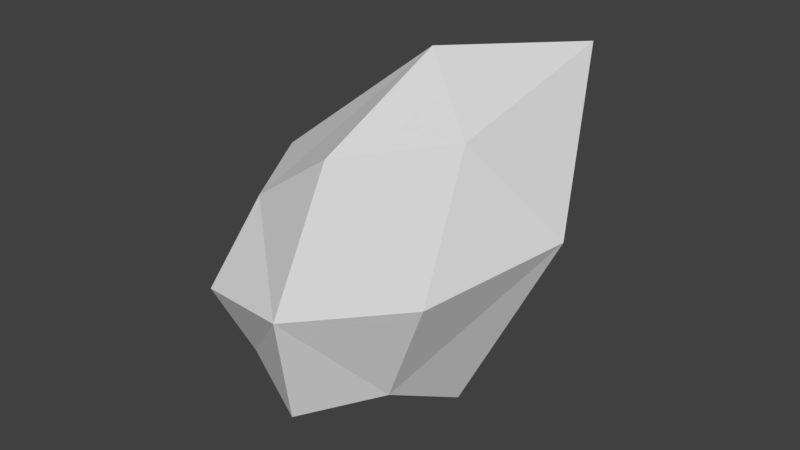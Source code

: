 # Source: blood.blend  (saved by Blender 2.77.0; exported with 4.5.12 LTS)
import bpy
from mathutils import Matrix  # noqa: F401  (used for matrix-valued properties, if any)

bpy.ops.wm.read_factory_settings(use_empty=True)
scene = bpy.context.scene
scene.name = 'Scene'

# ---- collections
col_collection_1 = bpy.data.collections.new('Collection 1'); scene.collection.children.link(col_collection_1)

# ---- materials (node trees are filled in below, after node groups)
mat_material = bpy.data.materials.new('Material')
mat_material.alpha_threshold = 0.0
mat_material.use_transparent_shadow = False
mat_material.roughness = 0.5
mat_material.line_color = (0.0, 0.0, 0.0, 1.0)

# ---- material node trees

# ---- world
world_world = bpy.data.worlds.new('World'); scene.world = world_world
world_world.color = (0.05088, 0.05088, 0.05088)
world_world.use_sun_shadow = False
world_world.sun_shadow_jitter_overblur = 0.0
world_world.cycles.sampling_method = 'MANUAL'

# ---- meshes
me_cube = bpy.data.meshes.new('Cube')
me_cube.from_pydata([(-0.1065, 1.101e-08, -0.2501), (0.03348, -8.553e-08, 0.4171), (0.2685, -1.135e-07, 0.1821), (-0.07494, -0.235, 0.02453), (-0.3419, 3.213e-08, -0.01592), (-0.07494, 0.235, 0.02453), (0.09581, -3.529e-08, -0.1595), (-0.1074, 0.1763, -0.1947), (0.1619, 0.1763, 0.1115), (-0.1074, -0.1763, -0.1947), (0.1619, -0.1763, 0.1115), (-0.2824, 3.333e-08, -0.1881), (-0.2841, -0.1763, -0.01927), (-0.2841, 0.1763, -0.01927), (0.2895, -1.539e-07, 0.4762), (-0.01431, 0.1763, 0.2878), (-0.01431, -0.1763, 0.2878), (-0.2585, 1.913e-09, 0.1898), (0.0604, 0.1306, -0.09876), (0.0604, -0.1306, -0.09876), (-0.2356, -0.1306, -0.1427), (-0.2356, 0.1306, -0.1427), (0.1913, 0.1306, 0.353), (0.1913, -0.1306, 0.353), (-0.2023, -0.1306, 0.1596), (-0.2023, 0.1306, 0.1596)], [], [(0, 7, 18, 6), (0, 6, 19, 9), (0, 9, 20, 11), (0, 11, 21, 7), (1, 14, 22, 15), (1, 15, 25, 17), (1, 17, 24, 16), (1, 16, 23, 14), (2, 6, 18, 8), (2, 8, 22, 14), (2, 14, 23, 10), (2, 10, 19, 6), (3, 9, 19, 10), (3, 10, 23, 16), (3, 16, 24, 12), (3, 12, 20, 9), (4, 11, 20, 12), (4, 12, 24, 17), (4, 17, 25, 13), (4, 13, 21, 11), (5, 15, 22, 8), (5, 8, 18, 7), (5, 7, 21, 13), (5, 13, 25, 15)])
me_cube.materials.append(mat_material)
me_cube.use_remesh_preserve_volume = False
me_cube.use_remesh_preserve_attributes = False
me_cube.use_mirror_vertex_groups = False
me_cube.update()

# ---- objects
ob_cube = bpy.data.objects.new('Cube', me_cube)

# ---- transforms, parenting, visibility, modifiers, constraints
ob_cube.location = (0.0, 0.0, 0.0)
ob_cube.lock_rotations_4d = False
ob_cube.empty_display_type = 'ARROWS'
ob_cube.lineart.crease_threshold = 0.0

# ---- collection membership
col_collection_1.objects.link(ob_cube)

# ---- scene / render settings (as saved in the file)
scene.frame_start = 1; scene.frame_end = 250; scene.frame_set(1)
scene.render.engine = 'BLENDER_EEVEE_NEXT'
scene.render.resolution_percentage = 50
scene.render.dither_intensity = 0.0
scene.cycles.use_denoising = False
scene.cycles.samples = 128
scene.cycles.sampling_pattern = 'TABULATED_SOBOL'
scene.cycles.light_sampling_threshold = 0.0
scene.cycles.use_adaptive_sampling = False
scene.cycles.use_light_tree = False
scene.cycles.blur_glossy = 0.0
scene.cycles.sample_clamp_indirect = 0.0
scene.view_settings.view_transform = 'Standard'
bpy.context.view_layer.update()

# ---- added for rendering (the .blend has no active camera and no usable light): camera, sun
cam_auto = bpy.data.cameras.new('AutoCamera')
cam_auto.lens = 50.0
cam_auto.sensor_width = 36.0
cam_auto.clip_end = 1000.0
ob_auto_camera = bpy.data.objects.new('AutoCamera', cam_auto)
scene.collection.objects.link(ob_auto_camera)
ob_auto_camera.location = (0.964714, -1.18913, 0.905776)
ob_auto_camera.rotation_euler = (1.09748, -7.21219e-08, 0.694738)
scene.camera = ob_auto_camera
light_auto_sun = bpy.data.lights.new('AutoSun', 'SUN')
light_auto_sun.energy = 3.0
light_auto_sun.angle = 0.0523599
ob_auto_sun = bpy.data.objects.new('AutoSun', light_auto_sun)
scene.collection.objects.link(ob_auto_sun)
ob_auto_sun.rotation_euler = (0.872665, 0.174533, 0.523599)
bpy.context.view_layer.update()
